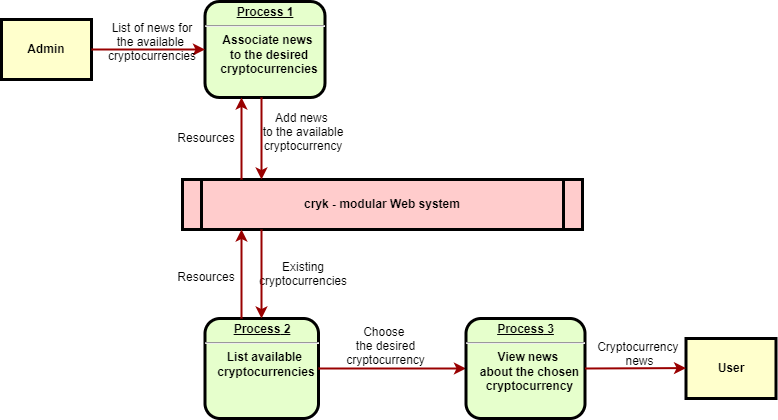

The diagram above was exported from draw.io. Its source (the exported page's mxGraphModel, read from the mxfile embedded in the PNG):
<mxGraphModel dx="924" dy="466" grid="1" gridSize="10" guides="1" tooltips="1" connect="1" arrows="1" fold="1" page="1" pageScale="1" pageWidth="826" pageHeight="1169" background="none" math="0" shadow="0">
  <root>
    <mxCell id="0" />
    <mxCell id="1" parent="0" />
    <mxCell id="2" value="&lt;p style=&quot;margin: 0px; margin-top: 4px; text-align: center; text-decoration: underline;&quot;&gt;&lt;strong&gt;Process 1&lt;br&gt;&lt;/strong&gt;&lt;/p&gt;&lt;hr&gt;&lt;p style=&quot;margin: 0px; margin-left: 8px;&quot;&gt;Associate news&amp;nbsp;&lt;/p&gt;&lt;p style=&quot;margin: 0px; margin-left: 8px;&quot;&gt;to the&amp;nbsp;&lt;span style=&quot;background-color: initial;&quot;&gt;desired&lt;/span&gt;&lt;/p&gt;&lt;p style=&quot;margin: 0px; margin-left: 8px;&quot;&gt;cryptocurrencies&lt;/p&gt;" style="verticalAlign=middle;align=center;overflow=fill;fontSize=12;fontFamily=Helvetica;html=1;rounded=1;fontStyle=1;strokeWidth=3;fillColor=#E6FFCC" parent="1" vertex="1">
      <mxGeometry x="223.5" y="213" width="120" height="96" as="geometry" />
    </mxCell>
    <mxCell id="4" value="Admin" style="whiteSpace=wrap;align=center;verticalAlign=middle;fontStyle=1;strokeWidth=3;fillColor=#FFFFCC" parent="1" vertex="1">
      <mxGeometry x="20" y="231" width="90" height="60" as="geometry" />
    </mxCell>
    <mxCell id="5" value="cryk - modular Web system" style="shape=process;whiteSpace=wrap;align=center;verticalAlign=middle;size=0.0475;fontStyle=1;strokeWidth=3;fillColor=#FFCCCC" parent="1" vertex="1">
      <mxGeometry x="200.99999999999991" y="391" width="400" height="50" as="geometry" />
    </mxCell>
    <mxCell id="13" value="User" style="whiteSpace=wrap;align=center;verticalAlign=middle;fontStyle=1;strokeWidth=3;fillColor=#FFFFCC" parent="1" vertex="1">
      <mxGeometry x="704.5" y="550" width="90" height="60" as="geometry" />
    </mxCell>
    <mxCell id="37" value="" style="edgeStyle=none;noEdgeStyle=1;strokeColor=#990000;strokeWidth=2;entryX=0;entryY=0.5;entryDx=0;entryDy=0;" parent="1" source="4" target="2" edge="1">
      <mxGeometry width="100" height="100" relative="1" as="geometry">
        <mxPoint x="280" y="190" as="sourcePoint" />
        <mxPoint x="230" y="280" as="targetPoint" />
      </mxGeometry>
    </mxCell>
    <mxCell id="11" value="&lt;p style=&quot;margin: 0px; margin-top: 4px; text-align: center; text-decoration: underline;&quot;&gt;&lt;strong&gt;&lt;strong&gt;Process&lt;/strong&gt;&amp;nbsp;2&lt;br&gt;&lt;/strong&gt;&lt;/p&gt;&lt;hr&gt;&lt;p style=&quot;margin: 0px; margin-left: 8px;&quot;&gt;List available&amp;nbsp;&lt;/p&gt;&lt;p style=&quot;margin: 0px; margin-left: 8px;&quot;&gt;cryptocurrencies&lt;/p&gt;" style="verticalAlign=middle;align=center;overflow=fill;fontSize=12;fontFamily=Helvetica;html=1;rounded=1;fontStyle=1;strokeWidth=3;fillColor=#E6FFCC" parent="1" vertex="1">
      <mxGeometry x="223.5" y="530" width="113.5" height="100" as="geometry" />
    </mxCell>
    <mxCell id="52" value="List of news for &#10;the available &#10;cryptocurrencies" style="text;spacingTop=-5;align=center" parent="1" vertex="1">
      <mxGeometry x="156" y="231" width="30" height="20" as="geometry" />
    </mxCell>
    <mxCell id="54" value="Resources" style="text;spacingTop=-5;align=center" parent="1" vertex="1">
      <mxGeometry x="210" y="341" width="30" height="20" as="geometry" />
    </mxCell>
    <mxCell id="55" value="" style="edgeStyle=elbowEdgeStyle;elbow=horizontal;strokeColor=#990000;strokeWidth=2" parent="1" source="5" target="2" edge="1">
      <mxGeometry width="100" height="100" relative="1" as="geometry">
        <mxPoint x="50" y="530" as="sourcePoint" />
        <mxPoint x="150" y="430" as="targetPoint" />
        <Array as="points">
          <mxPoint x="260" y="370" />
        </Array>
      </mxGeometry>
    </mxCell>
    <mxCell id="56" value="" style="edgeStyle=elbowEdgeStyle;elbow=horizontal;strokeColor=#990000;strokeWidth=2" parent="1" source="2" target="5" edge="1">
      <mxGeometry width="100" height="100" relative="1" as="geometry">
        <mxPoint x="50" y="500" as="sourcePoint" />
        <mxPoint x="150" y="400" as="targetPoint" />
        <Array as="points">
          <mxPoint x="280" y="360" />
        </Array>
      </mxGeometry>
    </mxCell>
    <mxCell id="57" value="Add news &#10;to the available&#10;cryptocurrency" style="text;spacingTop=-5;align=center" parent="1" vertex="1">
      <mxGeometry x="307" y="321" width="30" height="20" as="geometry" />
    </mxCell>
    <mxCell id="60" value="Existing&#10;cryptocurrencies" style="text;spacingTop=-5;align=center" parent="1" vertex="1">
      <mxGeometry x="307.0000000000001" y="469.99999999999983" width="30" height="20" as="geometry" />
    </mxCell>
    <mxCell id="74" value="Resources" style="text;spacingTop=-5;align=center" parent="1" vertex="1">
      <mxGeometry x="210" y="479.99999999999994" width="30" height="20" as="geometry" />
    </mxCell>
    <mxCell id="75" value="Choose &#10;the desired&#10;cryptocurrency" style="text;spacingTop=-5;align=center" parent="1" vertex="1">
      <mxGeometry x="389.5" y="535.0000000000001" width="30" height="20" as="geometry" />
    </mxCell>
    <mxCell id="83" value="" style="edgeStyle=elbowEdgeStyle;elbow=horizontal;strokeColor=#990000;strokeWidth=2;entryX=0;entryY=0.5;entryDx=0;entryDy=0;" parent="1" source="11" target="HD3mAav6U6v1Ei--zC58-101" edge="1">
      <mxGeometry width="100" height="100" relative="1" as="geometry">
        <mxPoint x="203.5" y="680.0000000000002" as="sourcePoint" />
        <mxPoint x="233.5000000000001" y="670" as="targetPoint" />
      </mxGeometry>
    </mxCell>
    <mxCell id="88" value="" style="edgeStyle=elbowEdgeStyle;elbow=horizontal;strokeColor=#990000;strokeWidth=2;startArrow=classic;startFill=1;endArrow=none;endFill=0;" parent="1" source="5" target="11" edge="1">
      <mxGeometry width="100" height="100" relative="1" as="geometry">
        <mxPoint x="50" y="500" as="sourcePoint" />
        <mxPoint x="150" y="400" as="targetPoint" />
        <Array as="points">
          <mxPoint x="260" y="470" />
          <mxPoint x="390" y="470" />
        </Array>
      </mxGeometry>
    </mxCell>
    <mxCell id="89" value="" style="edgeStyle=elbowEdgeStyle;elbow=horizontal;strokeColor=#990000;strokeWidth=2;startArrow=classic;startFill=1;endArrow=none;endFill=0;" parent="1" source="11" target="5" edge="1">
      <mxGeometry width="100" height="100" relative="1" as="geometry">
        <mxPoint x="59.999999999999886" y="510" as="sourcePoint" />
        <mxPoint x="159.9999999999999" y="410" as="targetPoint" />
        <Array as="points">
          <mxPoint x="280" y="480" />
          <mxPoint x="410" y="470" />
        </Array>
      </mxGeometry>
    </mxCell>
    <mxCell id="HD3mAav6U6v1Ei--zC58-101" value="&lt;p style=&quot;margin: 0px; margin-top: 4px; text-align: center; text-decoration: underline;&quot;&gt;&lt;strong&gt;&lt;strong&gt;Process&lt;/strong&gt; 3&lt;br&gt;&lt;/strong&gt;&lt;/p&gt;&lt;hr&gt;&lt;p style=&quot;margin: 0px; margin-left: 8px;&quot;&gt;View news&amp;nbsp;&lt;/p&gt;&lt;p style=&quot;margin: 0px; margin-left: 8px;&quot;&gt;about the chosen&lt;/p&gt;&lt;p style=&quot;margin: 0px; margin-left: 8px;&quot;&gt;cryptocurrency&lt;/p&gt;" style="verticalAlign=middle;align=center;overflow=fill;fontSize=12;fontFamily=Helvetica;html=1;rounded=1;fontStyle=1;strokeWidth=3;fillColor=#E6FFCC" parent="1" vertex="1">
      <mxGeometry x="484.5" y="530" width="119" height="100" as="geometry" />
    </mxCell>
    <mxCell id="HD3mAav6U6v1Ei--zC58-103" value="" style="edgeStyle=elbowEdgeStyle;elbow=vertical;strokeColor=#990000;strokeWidth=2;entryX=0;entryY=0.5;entryDx=0;entryDy=0;exitX=1;exitY=0.5;exitDx=0;exitDy=0;" parent="1" source="HD3mAav6U6v1Ei--zC58-101" target="13" edge="1">
      <mxGeometry width="100" height="100" relative="1" as="geometry">
        <mxPoint x="593.5" y="579.58" as="sourcePoint" />
        <mxPoint x="673.5" y="579.58" as="targetPoint" />
        <Array as="points">
          <mxPoint x="642.5" y="579.58" />
        </Array>
      </mxGeometry>
    </mxCell>
    <mxCell id="HD3mAav6U6v1Ei--zC58-104" value="Cryptocurrency &#10;news&#10;" style="text;spacingTop=-5;align=center" parent="1" vertex="1">
      <mxGeometry x="643.5" y="550.0000000000002" width="30" height="20" as="geometry" />
    </mxCell>
  </root>
</mxGraphModel>